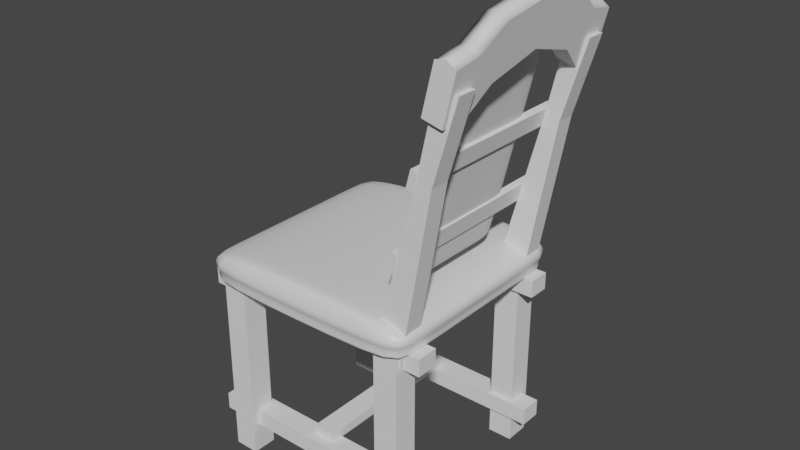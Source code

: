 # Source: chair.blend  (saved by Blender 2.93.20; exported with 4.5.12 LTS)
import bpy
from mathutils import Matrix  # noqa: F401  (used for matrix-valued properties, if any)

bpy.ops.wm.read_factory_settings(use_empty=True)
scene = bpy.context.scene
scene.name = 'Scene'

# ---- collections
col_collection = bpy.data.collections.new('Collection'); scene.collection.children.link(col_collection)

# ---- materials (node trees are filled in below, after node groups)
mat_material = bpy.data.materials.new('Material')
mat_material.alpha_threshold = 0.0
mat_material.use_transparent_shadow = False
mat_material.line_color = (0.0, 0.0, 0.0, 1.0)

# ---- material node trees
mat_material.use_nodes = True; mat_material.node_tree.nodes.clear()
_N = mat_material.node_tree.nodes; _L = mat_material.node_tree.links
n0 = _N.new('ShaderNodeOutputMaterial'); n0.name = 'Material Output'; n0.location = (300, 300)
n1 = _N.new('ShaderNodeBsdfPrincipled'); n1.name = 'Principled BSDF'; n1.location = (10, 300)
n1.distribution = 'GGX'
n1.subsurface_method = 'BURLEY'
n1.inputs[2].default_value = 0.4
n1.inputs[3].default_value = 1.45
n1.inputs[27].default_value = (0.0, 0.0, 0.0, 1.0)
n1.inputs[28].default_value = 1.0
_L.new(n1.outputs[0], n0.inputs[0])
n0.is_active_output = True

# ---- world
world_world = bpy.data.worlds.new('World'); scene.world = world_world
world_world.use_nodes = True; world_world.node_tree.nodes.clear()
_N = world_world.node_tree.nodes; _L = world_world.node_tree.links
n0 = _N.new('ShaderNodeOutputWorld'); n0.name = 'World Output'; n0.location = (300, 300)
n1 = _N.new('ShaderNodeBackground'); n1.name = 'Background'; n1.location = (10, 300)
n1.inputs[0].default_value = (0.05088, 0.05088, 0.05088, 1.0)
_L.new(n1.outputs[0], n0.inputs[0])
n0.is_active_output = True
world_world.color = (0.05088, 0.05088, 0.05088)
world_world.use_sun_shadow = False
world_world.sun_shadow_jitter_overblur = 0.0

# ---- meshes
me_cube = bpy.data.meshes.new('Cube')
me_cube.from_pydata([(1.0, 1.0, 2.388), (1.0, 1.0, -1.0), (1.0, -1.0, 2.388), (1.0, -1.0, -1.0), (-1.0, 1.0, 2.388), (-1.0, 1.0, -1.0), (-1.0, -1.0, 2.388), (-1.0, -1.0, -1.0), (1.034, -1.034, 3.952), (-1.034, -1.034, 3.952), (1.034, 1.034, 3.952), (-1.034, 1.034, 3.952), (0.9519, -0.9519, 9.615), (-0.9519, -0.9519, 9.615), (0.9519, 0.9519, 9.615), (-0.9519, 0.9519, 9.615), (-1.0, 0.9337, -1.0), (1.0, 0.9337, 2.388), (-1.0, 0.9337, 2.388), (1.0, 0.9337, -1.0), (1.034, 0.9654, 3.952), (-1.034, 0.9654, 3.952), (0.9519, 0.8888, 9.615), (-0.9519, 0.8888, 9.615), (-1.0, -0.9159, -1.0), (1.0, -0.9159, 2.388), (1.034, -0.947, 3.952), (0.9519, -0.8719, 9.615), (-1.0, -0.9159, 2.388), (1.0, -0.9159, -1.0), (-1.034, -0.947, 3.952), (-0.9519, -0.8719, 9.615), (1.0, 1.0, -0.2471), (-1.0, -1.0, -0.2471), (1.0, -1.0, -0.2471), (-1.0, 1.0, -0.2471), (1.0, 0.9337, -0.2471), (-1.0, 0.9337, -0.2471), (-1.0, -0.9159, -0.2471), (1.0, -0.9159, -0.2471)], [], [(28, 6, 9, 30), (34, 2, 6, 33), (37, 18, 4, 35), (24, 29, 3, 7), (39, 25, 2, 34), (35, 4, 0, 32), (30, 9, 13, 31), (17, 0, 10, 20), (0, 4, 11, 10), (6, 2, 8, 9), (27, 31, 13, 12), (9, 8, 12, 13), (10, 11, 15, 14), (20, 10, 14, 22), (26, 20, 22, 27), (14, 15, 23, 22), (25, 17, 20, 26), (11, 21, 23, 15), (32, 0, 17, 36), (5, 1, 19, 16), (38, 28, 18, 37), (4, 18, 21, 11), (33, 6, 28, 38), (2, 25, 26, 8), (8, 26, 27, 12), (22, 23, 31, 27), (21, 30, 31, 23), (36, 17, 25, 39), (16, 19, 29, 24), (18, 28, 30, 21), (19, 36, 39, 29), (7, 33, 38, 24), (24, 38, 37, 16), (1, 32, 36, 19), (5, 35, 32, 1), (29, 39, 34, 3), (16, 37, 35, 5), (3, 34, 33, 7)])
me_cube.polygons.foreach_set('use_smooth', [True] * 38)
_uv = me_cube.uv_layers.new(name='UVMap')
_uv.uv.foreach_set('vector', [0.7666, -0.544, 0.7666, -0.5664, 0.7666, -0.5664, 0.7666, -0.544, 0.3519, 1.033, 0.7666, 1.033, 0.7666, 1.566, 0.3519, 1.566, 0.3519, -0.05088, 0.7666, -0.05088, 0.7666, -0.03322, 0.3519, -0.03322, -0.2998, 1.011, 0.2334, 1.011, 0.2334, 1.033, -0.2998, 1.033, 0.3519, 1.011, 0.7666, 1.011, 0.7666, 1.033, 0.3519, 1.033, 0.3519, -0.03322, 0.7666, -0.03322, 0.7666, 0.5, 0.3519, 0.5, 1.185, -0.5662, 1.211, -0.541, 0.3089, 0.4937, 0.3083, 0.4948, 0.7666, 0.5177, 0.7666, 0.5, 0.7666, 0.5, 0.7666, 0.5177, 0.7666, 0.5, 0.7666, -0.03322, 0.7666, -0.03322, 0.7666, 0.5, 0.7666, 1.566, 0.7666, 1.033, 0.7666, 1.033, 0.7666, 1.566, -0.5662, 1.477, 1.566, 1.477, 1.566, 1.566, -0.5662, 1.566, 1.211, -0.541, 1.211, 1.545, 0.31, 0.4956, 0.3089, 0.4937, -0.5463, 1.457, -0.5662, -0.4699, 0.3084, 0.4983, 0.3104, 0.5001, -0.5226, 1.481, -0.5463, 1.457, 0.3104, 0.5001, 0.3114, 0.4989, 1.182, 1.566, -0.5226, 1.481, 0.3114, 0.4989, 0.3105, 0.4965, -0.5662, -0.5662, 1.566, -0.5662, 1.566, -0.4955, -0.5662, -0.4956, 0.7666, 1.011, 0.7666, 0.5177, 0.7666, 0.5177, 0.7666, 1.011, -0.5662, -0.4699, -0.5385, -0.4902, 0.3073, 0.4971, 0.3084, 0.4983, 0.3519, 0.5, 0.7666, 0.5, 0.7666, 0.5177, 0.3519, 0.5177, -0.2998, 0.5, 0.2334, 0.5, 0.2334, 0.5177, -0.2998, 0.5177, 0.3519, -0.544, 0.7666, -0.544, 0.7666, -0.05088, 0.3519, -0.05088, 0.7666, -0.03322, 0.7666, -0.05088, 0.7666, -0.05088, 0.7666, -0.03322, 0.3519, -0.5664, 0.7666, -0.5664, 0.7666, -0.544, 0.3519, -0.544, 0.7666, 1.033, 0.7666, 1.011, 0.7666, 1.011, 0.7666, 1.033, 1.211, 1.545, 1.182, 1.566, 0.3105, 0.4965, 0.31, 0.4956, -0.5662, -0.4956, 1.566, -0.4955, 1.566, 1.477, -0.5662, 1.477, -0.5385, -0.4902, 1.185, -0.5662, 0.3083, 0.4948, 0.3073, 0.4971, 0.3519, 0.5177, 0.7666, 0.5177, 0.7666, 1.011, 0.3519, 1.011, -0.2998, 0.5177, 0.2334, 0.5177, 0.2334, 1.011, -0.2998, 1.011, 0.7666, -0.05088, 0.7666, -0.544, 0.7666, -0.544, 0.7666, -0.05088, 0.2334, 0.5177, 0.3519, 0.5177, 0.3519, 1.011, 0.2334, 1.011, 0.2334, -0.5664, 0.3519, -0.5664, 0.3519, -0.544, 0.2334, -0.544, 0.2334, -0.544, 0.3519, -0.544, 0.3519, -0.05088, 0.2334, -0.05088, 0.2334, 0.5, 0.3519, 0.5, 0.3519, 0.5177, 0.2334, 0.5177, 0.2334, -0.03322, 0.3519, -0.03322, 0.3519, 0.5, 0.2334, 0.5, 0.2334, 1.011, 0.3519, 1.011, 0.3519, 1.033, 0.2334, 1.033, 0.2334, -0.05088, 0.3519, -0.05088, 0.3519, -0.03322, 0.2334, -0.03322, 0.2334, 1.033, 0.3519, 1.033, 0.3519, 1.566, 0.2334, 1.566])
me_cube.materials.append(mat_material)
me_cube.use_remesh_preserve_volume = False
me_cube.use_remesh_preserve_attributes = False
me_cube.use_mirror_vertex_groups = False
me_cube.update()
me_cube_002 = bpy.data.meshes.new('Cube.002')
me_cube_002.from_pydata([(-1.0, -8.539, -1.0), (-1.0, -8.539, 1.0), (-1.0, -6.539, -1.0), (-1.0, -6.539, 1.0), (1.0, -8.539, -1.0), (1.0, -8.539, 1.0), (1.0, -6.539, -1.0), (1.0, -6.539, 1.0)], [], [(0, 1, 3, 2), (2, 3, 7, 6), (6, 7, 5, 4), (4, 5, 1, 0), (2, 6, 4, 0), (7, 3, 1, 5)])
_uv = me_cube_002.uv_layers.new(name='UVMap')
_uv.uv.foreach_set('vector', [0.375, 0.0, 0.625, 0.0, 0.625, 0.25, 0.375, 0.25, 0.375, 0.25, 0.625, 0.25, 0.625, 0.5, 0.375, 0.5, 0.375, 0.5, 0.625, 0.5, 0.625, 0.75, 0.375, 0.75, 0.375, 0.75, 0.625, 0.75, 0.625, 1.0, 0.375, 1.0, 0.125, 0.5, 0.375, 0.5, 0.375, 0.75, 0.125, 0.75, 0.625, 0.5, 0.875, 0.5, 0.875, 0.75, 0.625, 0.75])
me_cube_002.use_remesh_fix_poles = True
me_cube_002.use_remesh_preserve_attributes = False
me_cube_002.update()
me_cube_003 = bpy.data.meshes.new('Cube.003')
me_cube_003.from_pydata([(6.283, 6.115, -1.0), (6.283, 6.115, 14.46), (6.283, 8.115, -1.0), (6.283, 8.115, 14.46), (8.283, 6.115, -1.0), (8.283, 6.115, 14.46), (8.283, 8.115, -1.0), (8.283, 8.115, 14.46)], [], [(0, 1, 3, 2), (2, 3, 7, 6), (6, 7, 5, 4), (4, 5, 1, 0), (2, 6, 4, 0), (7, 3, 1, 5)])
_uv = me_cube_003.uv_layers.new(name='UVMap')
_uv.uv.foreach_set('vector', [0.375, 0.0, 0.625, 0.0, 0.625, 0.25, 0.375, 0.25, 0.375, 0.25, 0.625, 0.25, 0.625, 0.5, 0.375, 0.5, 0.375, 0.5, 0.625, 0.5, 0.625, 0.75, 0.375, 0.75, 0.375, 0.75, 0.625, 0.75, 0.625, 1.0, 0.375, 1.0, 0.125, 0.5, 0.375, 0.5, 0.375, 0.75, 0.125, 0.75, 0.625, 0.5, 0.875, 0.5, 0.875, 0.75, 0.625, 0.75])
me_cube_003.use_remesh_fix_poles = True
me_cube_003.use_remesh_preserve_attributes = False
me_cube_003.update()
me_cube_004 = bpy.data.meshes.new('Cube.004')
me_cube_004.from_pydata([(-1.0, -8.539, -1.0), (-1.0, -8.539, 1.0), (-1.0, -6.539, -1.0), (-1.0, -6.539, 1.0), (1.0, -8.539, -1.0), (1.0, -8.539, 1.0), (1.0, -6.539, -1.0), (1.0, -6.539, 1.0)], [], [(0, 1, 3, 2), (2, 3, 7, 6), (6, 7, 5, 4), (4, 5, 1, 0), (2, 6, 4, 0), (7, 3, 1, 5)])
_uv = me_cube_004.uv_layers.new(name='UVMap')
_uv.uv.foreach_set('vector', [0.375, 0.0, 0.625, 0.0, 0.625, 0.25, 0.375, 0.25, 0.375, 0.25, 0.625, 0.25, 0.625, 0.5, 0.375, 0.5, 0.375, 0.5, 0.625, 0.5, 0.625, 0.75, 0.375, 0.75, 0.375, 0.75, 0.625, 0.75, 0.625, 1.0, 0.375, 1.0, 0.125, 0.5, 0.375, 0.5, 0.375, 0.75, 0.125, 0.75, 0.625, 0.5, 0.875, 0.5, 0.875, 0.75, 0.625, 0.75])
me_cube_004.use_remesh_fix_poles = True
me_cube_004.use_remesh_preserve_attributes = False
me_cube_004.update()
me_cube_005 = bpy.data.meshes.new('Cube.005')
me_cube_005.from_pydata([(-1.0, -1.0, -1.0), (-1.0, -1.0, 1.0), (-1.0, 1.0, -1.0), (-1.0, 1.0, 1.0), (1.0, -1.0, -1.0), (1.0, -1.0, 1.0), (1.0, 1.0, -1.0), (1.0, 1.0, 1.0)], [], [(0, 1, 3, 2), (2, 3, 7, 6), (6, 7, 5, 4), (4, 5, 1, 0), (2, 6, 4, 0), (7, 3, 1, 5)])
_uv = me_cube_005.uv_layers.new(name='UVMap')
_uv.uv.foreach_set('vector', [0.375, 0.0, 0.625, 0.0, 0.625, 0.25, 0.375, 0.25, 0.375, 0.25, 0.625, 0.25, 0.625, 0.5, 0.375, 0.5, 0.375, 0.5, 0.625, 0.5, 0.625, 0.75, 0.375, 0.75, 0.375, 0.75, 0.625, 0.75, 0.625, 1.0, 0.375, 1.0, 0.125, 0.5, 0.375, 0.5, 0.375, 0.75, 0.125, 0.75, 0.625, 0.5, 0.875, 0.5, 0.875, 0.75, 0.625, 0.75])
me_cube_005.use_remesh_fix_poles = True
me_cube_005.use_remesh_preserve_attributes = False
me_cube_005.update()
me_cube_006 = bpy.data.meshes.new('Cube.006')
me_cube_006.from_pydata([(-1.0, -9.99, -1.0), (2.007, -9.99, 3.201), (-1.0, -7.99, -1.0), (2.007, -7.99, 3.201), (1.0, -9.99, -1.0), (3.039, -9.99, 3.201), (1.0, -7.99, -1.0), (3.039, -7.99, 3.201), (3.186, -9.99, 5.109), (3.186, -7.99, 5.109), (4.587, -7.99, 5.109), (4.587, -9.99, 5.109)], [], [(0, 1, 3, 2), (2, 3, 7, 6), (6, 7, 5, 4), (4, 5, 1, 0), (2, 6, 4, 0), (3, 1, 8, 9), (10, 9, 8, 11), (1, 5, 11, 8), (7, 3, 9, 10), (5, 7, 10, 11)])
_uv = me_cube_006.uv_layers.new(name='UVMap')
_uv.uv.foreach_set('vector', [5.201e-05, 0.9999, 5.195e-05, 0.3028, 0.27, 0.3028, 0.27, 0.9999, 0.2013, 4.486e-05, 0.1884, 0.63, 0.08448, 0.7012, 4.486e-05, 0.1379, 0.2807, 5.297e-05, 0.2807, 0.6552, 5.297e-05, 0.6552, 5.302e-05, 5.299e-05, 4.486e-05, 0.8621, 0.08448, 0.2988, 0.1884, 0.37, 0.2013, 1.0, 0.125, 0.5, 0.375, 0.5, 0.375, 0.75, 0.125, 0.75, 0.27, 0.3028, 5.195e-05, 0.3028, 5.198e-05, 5.195e-05, 0.27, 5.195e-05, 0.625, 0.5, 0.875, 0.5, 0.875, 0.75, 0.625, 0.75, 0.1884, 0.37, 0.08448, 0.2988, 0.0603, 4.486e-05, 0.2013, 0.09665, 0.08448, 0.7012, 0.1884, 0.63, 0.2013, 0.9034, 0.0603, 1.0, 5.297e-05, 0.6552, 0.2807, 0.6552, 0.2807, 0.9999, 5.302e-05, 0.9999])
me_cube_006.use_remesh_fix_poles = True
me_cube_006.use_remesh_preserve_attributes = False
me_cube_006.update()
me_cube_007 = bpy.data.meshes.new('Cube.007')
me_cube_007.from_pydata([(-1.0, -1.0, -1.0), (-1.0, -1.0, 1.0), (-1.0, 19.57, -1.0), (-1.0, 19.57, 1.0), (1.0, -1.0, -1.0), (1.0, -1.0, 1.0), (1.0, 19.57, -1.0), (1.0, 19.57, 1.0)], [], [(0, 1, 3, 2), (2, 3, 7, 6), (6, 7, 5, 4), (4, 5, 1, 0), (2, 6, 4, 0), (7, 3, 1, 5)])
_uv = me_cube_007.uv_layers.new(name='UVMap')
_uv.uv.foreach_set('vector', [1.0, 0.3365, 1.0, 0.6827, 3.117e-05, 0.6827, 3.117e-05, 0.3365, 0.375, 0.25, 0.625, 0.25, 0.625, 0.5, 0.375, 0.5, 0.375, 0.5, 0.625, 0.5, 0.625, 0.75, 0.375, 0.75, 0.375, 0.75, 0.625, 0.75, 0.625, 1.0, 0.375, 1.0, 0.125, 0.5, 0.375, 0.5, 0.375, 0.75, 0.125, 0.75, 0.625, 0.5, 0.875, 0.5, 0.875, 0.75, 0.625, 0.75])
me_cube_007.use_remesh_fix_poles = True
me_cube_007.use_remesh_preserve_attributes = False
me_cube_007.update()
me_cube_008 = bpy.data.meshes.new('Cube.008')
me_cube_008.from_pydata([(-1.0, -1.0, -1.0), (-1.0, -1.0, 1.0), (-1.0, 19.57, -1.0), (-1.0, 19.57, 1.0), (1.0, -1.0, -1.0), (1.0, -1.0, 1.0), (1.0, 19.57, -1.0), (1.0, 19.57, 1.0)], [], [(0, 1, 3, 2), (2, 3, 7, 6), (6, 7, 5, 4), (4, 5, 1, 0), (2, 6, 4, 0), (7, 3, 1, 5)])
_uv = me_cube_008.uv_layers.new(name='UVMap')
_uv.uv.foreach_set('vector', [0.375, 0.0, 0.625, 0.0, 0.625, 0.25, 0.375, 0.25, 0.375, 0.25, 0.625, 0.25, 0.625, 0.5, 0.375, 0.5, 0.375, 0.5, 0.625, 0.5, 0.625, 0.75, 0.375, 0.75, 0.375, 0.75, 0.625, 0.75, 0.625, 1.0, 0.375, 1.0, 0.125, 0.5, 0.375, 0.5, 0.375, 0.75, 0.125, 0.75, 0.625, 0.5, 0.875, 0.5, 0.875, 0.75, 0.625, 0.75])
me_cube_008.use_remesh_fix_poles = True
me_cube_008.use_remesh_preserve_attributes = False
me_cube_008.update()
me_cube_009 = bpy.data.meshes.new('Cube.009')
me_cube_009.from_pydata([(-1.0, -0.8315, -0.8315), (-1.0, -0.8315, 0.8731), (-1.0, 0.8315, -0.8315), (-1.0, 0.8315, 0.8731), (1.0, -1.0, -1.0), (1.0, -1.0, 1.0), (1.0, 1.0, -1.0), (1.0, 1.0, 1.0), (-1.0, 0.0, -0.8315), (-1.0, 0.0, 1.055), (1.0, 0.0, -1.0), (1.0, 0.0, 1.226), (-1.0, -0.5, -0.8315), (1.0, -0.5, 1.144), (-1.0, -0.4629, 0.9791), (1.0, -0.5, -1.0), (-1.0, 0.4629, 0.9791), (1.0, 0.5, -1.0), (-1.0, 0.5, -0.8315), (1.0, 0.5, 1.144), (-1.0, -0.5, -1.0), (-1.0, -1.0, -1.0), (-1.0, -1.0, 1.0), (-1.0, 0.5, 1.144), (-1.0, 1.0, 1.0), (-1.0, 1.0, -1.0), (-1.0, 0.5, -1.0), (-1.0, 0.0, -1.0), (-1.0, -0.5, 1.144), (-1.0, 0.0, 1.226), (-2.457, 0.0, 1.055), (-2.457, 0.0, -0.8315), (-2.457, -0.4629, 0.9791), (-2.457, -0.5, -0.8315), (-2.457, 0.4629, 0.9791), (-2.457, 0.5, -0.8315), (-2.457, -0.8315, -0.8315), (-2.457, -0.8315, 0.8731), (-2.457, 0.8315, 0.8731), (-2.457, 0.8315, -0.8315), (-1.0, -1.0, 0.9072), (-1.0, 1.0, 0.9072), (1.0, 1.0, 0.9072), (1.0, -1.0, 0.9072), (1.0, 0.0, 1.123), (1.0, -0.5, 1.044), (1.0, 0.5, 1.044), (-1.0, -0.8315, 0.794), (-1.0, 0.8315, 0.794), (-2.457, 0.0, 0.9676), (-2.457, -0.4646, 0.8951), (-2.457, 0.4646, 0.8951), (-2.457, -0.8315, 0.794), (-2.457, 0.8315, 0.794), (-1.0, 1.0, -0.8817), (1.0, 1.0, -0.8817), (1.0, -1.0, -0.8817), (1.0, 0.0, -0.8684), (1.0, -0.5, -0.8732), (1.0, 0.5, -0.8732), (-1.0, 0.8315, -0.7307), (-2.457, 0.0, -0.7199), (-2.457, -0.4978, -0.7244), (-2.457, 0.4978, -0.7244), (-2.457, 0.8315, -0.7307), (-1.0, -1.0, -0.8817), (-1.0, -0.8315, -0.7307), (-2.457, -0.8315, -0.7307)], [], [(60, 2, 39, 64), (41, 24, 7, 42), (45, 13, 5, 43), (43, 5, 22, 40), (20, 15, 4, 21), (13, 28, 22, 5), (19, 23, 29, 11), (26, 17, 10, 27), (46, 19, 11, 44), (8, 12, 33, 31), (2, 18, 35, 39), (11, 29, 28, 13), (27, 10, 15, 20), (44, 11, 13, 45), (42, 7, 19, 46), (25, 6, 17, 26), (7, 24, 23, 19), (16, 3, 38, 34), (0, 12, 20, 21), (66, 0, 21, 65), (3, 16, 23, 24), (48, 3, 24, 41), (8, 18, 26, 27), (9, 14, 28, 29), (12, 8, 27, 20), (14, 1, 22, 28), (16, 9, 29, 23), (18, 2, 25, 26), (51, 34, 38, 53), (50, 32, 30, 49), (52, 37, 32, 50), (49, 30, 34, 51), (12, 0, 36, 33), (1, 14, 32, 37), (18, 8, 31, 35), (47, 1, 37, 52), (9, 16, 34, 30), (14, 9, 30, 32), (66, 47, 52, 67), (61, 49, 51, 63), (67, 52, 50, 62), (62, 50, 49, 61), (63, 51, 53, 64), (60, 48, 41, 54), (1, 47, 40, 22), (55, 42, 46, 59), (57, 44, 45, 58), (59, 46, 44, 57), (56, 43, 40, 65), (58, 45, 43, 56), (54, 41, 42, 55), (3, 48, 53, 38), (25, 54, 55, 6), (15, 58, 56, 4), (4, 56, 65, 21), (17, 59, 57, 10), (10, 57, 58, 15), (6, 55, 59, 17), (2, 60, 54, 25), (35, 63, 64, 39), (33, 62, 61, 31), (36, 67, 62, 33), (31, 61, 63, 35), (0, 66, 67, 36), (47, 66, 65, 40), (48, 60, 64, 53)])
me_cube_009.polygons.foreach_set('use_smooth', [True] * 66)
_uv = me_cube_009.uv_layers.new(name='UVMap')
_uv.uv.foreach_set('vector', [-0.008893, -0.9966, -0.07691, -0.9966, -0.07691, -0.9966, -0.008894, -0.9966, 1.126, -0.8803, 1.19, -0.8803, 1.19, 0.5, 1.126, 0.5, 1.126, 1.535, 1.19, 1.535, 1.19, 1.88, 1.126, 1.88, 1.126, 1.88, 1.19, 1.88, 1.19, 3.261, 1.126, 3.261, -1.57, 1.535, -0.1901, 1.535, -0.1901, 1.88, -1.57, 1.88, 1.19, 1.535, 2.57, 1.535, 2.57, 1.88, 1.19, 1.88, 1.19, 0.8451, 2.57, 0.8451, 2.57, 1.19, 1.19, 1.19, -1.57, 0.8451, -0.1901, 0.8451, -0.1901, 1.19, -1.57, 1.19, 1.126, 0.8451, 1.19, 0.8451, 1.19, 1.19, 1.126, 1.19, -0.08564, -1.57, -0.08164, -1.915, -0.08164, -1.915, -0.08564, -1.57, -0.07691, -0.9966, -0.08164, -1.225, -0.08164, -1.225, -0.07691, -0.9966, 1.19, 1.19, 2.57, 1.19, 2.57, 1.535, 1.19, 1.535, -1.57, 1.19, -0.1901, 1.19, -0.1901, 1.535, -1.57, 1.535, 1.126, 1.19, 1.19, 1.19, 1.19, 1.535, 1.126, 1.535, 1.126, 0.5, 1.19, 0.5, 1.19, 0.8451, 1.126, 0.8451, -1.57, 0.5, -0.1901, 0.5, -0.1901, 0.8451, -1.57, 0.8451, 1.19, 0.5, 2.57, 0.5, 2.57, 0.8451, 1.19, 0.8451, 1.081, -1.251, 1.073, -0.9966, 1.073, -0.9966, 1.081, -1.251, -0.07691, -2.144, -0.08164, -1.915, -0.1901, -1.915, -0.1901, -2.261, -0.008894, -2.144, -0.07691, -2.144, -0.1901, -2.261, -0.1085, -2.261, 1.073, -0.9966, 1.081, -1.251, 1.19, -1.225, 1.19, -0.8803, 1.02, -0.9966, 1.073, -0.9966, 1.19, -0.8803, 1.126, -0.8803, -0.08564, -1.57, -0.08164, -1.225, -0.1901, -1.225, -0.1901, -1.57, 1.084, -1.57, 1.078, -1.89, 1.19, -1.915, 1.19, -1.57, -0.08164, -1.915, -0.08564, -1.57, -0.1901, -1.57, -0.1901, -1.915, 1.078, -1.89, 1.073, -2.144, 1.19, -2.261, 1.19, -1.915, 1.081, -1.251, 1.084, -1.57, 1.19, -1.57, 1.19, -1.225, -0.08164, -1.225, -0.07691, -0.9966, -0.1901, -0.8803, -0.1901, -1.225, 1.027, -1.25, 1.081, -1.251, 1.073, -0.9966, 1.02, -0.9966, 1.024, -1.891, 1.078, -1.89, 1.084, -1.57, 1.03, -1.57, 1.02, -2.144, 1.073, -2.144, 1.078, -1.89, 1.024, -1.891, 1.03, -1.57, 1.084, -1.57, 1.081, -1.251, 1.027, -1.25, -0.08164, -1.915, -0.07691, -2.144, -0.07691, -2.144, -0.08164, -1.915, 1.073, -2.144, 1.078, -1.89, 1.078, -1.89, 1.073, -2.144, -0.08164, -1.225, -0.08564, -1.57, -0.08564, -1.57, -0.08164, -1.225, 1.02, -2.144, 1.073, -2.144, 1.073, -2.144, 1.02, -2.144, 1.084, -1.57, 1.081, -1.251, 1.081, -1.251, 1.084, -1.57, 1.078, -1.89, 1.084, -1.57, 1.084, -1.57, 1.078, -1.89, -0.008894, -2.144, 1.02, -2.144, 1.02, -2.144, -0.008894, -2.144, -0.01646, -1.57, 1.03, -1.57, 1.027, -1.25, -0.0129, -1.227, -0.008894, -2.144, 1.02, -2.144, 1.024, -1.891, -0.01305, -1.914, -0.01305, -1.914, 1.024, -1.891, 1.03, -1.57, -0.01646, -1.57, -0.0129, -1.227, 1.027, -1.25, 1.02, -0.9966, -0.008894, -0.9966, -0.008893, -0.9966, 1.02, -0.9966, 1.126, -0.8803, -0.1085, -0.8803, 1.073, -2.144, 1.02, -2.144, 1.126, -2.261, 1.19, -2.261, -0.1085, 0.5, 1.126, 0.5, 1.126, 0.8451, -0.1085, 0.8451, -0.1085, 1.19, 1.126, 1.19, 1.126, 1.535, -0.1085, 1.535, -0.1085, 0.8451, 1.126, 0.8451, 1.126, 1.19, -0.1085, 1.19, -0.1085, 1.88, 1.126, 1.88, 1.126, 3.261, -0.1085, 3.261, -0.1085, 1.535, 1.126, 1.535, 1.126, 1.88, -0.1085, 1.88, -0.1085, -0.8803, 1.126, -0.8803, 1.126, 0.5, -0.1085, 0.5, 1.073, -0.9966, 1.02, -0.9966, 1.02, -0.9966, 1.073, -0.9966, -0.1901, -0.8803, -0.1085, -0.8803, -0.1085, 0.5, -0.1901, 0.5, -0.1901, 1.535, -0.1085, 1.535, -0.1085, 1.88, -0.1901, 1.88, -0.1901, 1.88, -0.1085, 1.88, -0.1085, 3.261, -0.1901, 3.261, -0.1901, 0.8451, -0.1085, 0.8451, -0.1085, 1.19, -0.1901, 1.19, -0.1901, 1.19, -0.1085, 1.19, -0.1085, 1.535, -0.1901, 1.535, -0.1901, 0.5, -0.1085, 0.5, -0.1085, 0.8451, -0.1901, 0.8451, -0.07691, -0.9966, -0.008893, -0.9966, -0.1085, -0.8803, -0.1901, -0.8803, -0.08164, -1.225, -0.0129, -1.227, -0.008894, -0.9966, -0.07691, -0.9966, -0.08164, -1.915, -0.01305, -1.914, -0.01646, -1.57, -0.08564, -1.57, -0.07691, -2.144, -0.008894, -2.144, -0.01305, -1.914, -0.08164, -1.915, -0.08564, -1.57, -0.01646, -1.57, -0.0129, -1.227, -0.08164, -1.225, -0.07691, -2.144, -0.008894, -2.144, -0.008894, -2.144, -0.07691, -2.144, 1.02, -2.144, -0.008894, -2.144, -0.1085, -2.261, 1.126, -2.261, 1.02, -0.9966, -0.008893, -0.9966, -0.008894, -0.9966, 1.02, -0.9966])
me_cube_009.use_remesh_fix_poles = True
me_cube_009.use_remesh_preserve_attributes = False
me_cube_009.update()
me_cube_010 = bpy.data.meshes.new('Cube.010')
me_cube_010.from_pydata([(-1.0, -1.0, -1.0), (-1.0, -1.0, 1.833), (-1.0, 1.0, -1.0), (-1.0, 1.0, 1.833), (1.0, -1.0, -1.0), (1.0, -1.0, 1.833), (1.0, 1.0, -1.0), (1.0, 1.0, 1.833), (-1.0, 0.0, 1.224), (-1.0, 0.0, 3.903), (1.0, 0.0, 1.224), (1.0, 0.0, 3.903), (-1.0, -0.5, 0.3602), (1.0, -0.5, 3.332), (-1.0, -0.5, 3.332), (1.0, -0.5, 0.3602), (-1.0, 0.5, 3.332), (1.0, 0.5, 0.3602), (-1.0, 0.5, 0.3602), (1.0, 0.5, 3.332), (-1.0, -0.75, -1.033), (1.0, -0.75, 2.128), (-1.0, -0.75, 2.128), (1.0, -0.75, -1.033), (-1.0, 0.75, 2.128), (1.0, 0.75, -1.033), (-1.0, 0.75, -1.033), (1.0, 0.75, 2.128), (-1.0, 0.875, 1.981), (0.0, 1.0, 2.082), (1.0, -0.875, 1.981), (0.0, -1.0, 2.082), (-1.0, -0.25, 3.617), (1.0, 0.25, 3.617), (0.0, 0.0, 4.152), (1.0, -0.25, 3.617), (-1.0, -0.625, 2.73), (0.0, -0.5, 3.58), (-1.0, 0.25, 3.617), (1.0, 0.625, 2.73), (0.0, 0.5, 3.58), (1.0, -0.625, 2.73), (-1.0, -0.875, 1.981), (0.0, -0.75, 2.377), (-1.0, 0.625, 2.73), (1.0, 0.875, 1.981), (0.0, 0.75, 2.377), (0.0, 0.875, 2.229), (0.0, -0.625, 2.978), (0.0, 0.625, 2.978), (0.0, -0.25, 3.866), (0.0, 0.25, 3.866), (0.0, -0.875, 2.229)], [], [(26, 24, 28, 3, 2), (2, 3, 29, 7, 6), (23, 21, 30, 5, 4), (4, 5, 31, 1, 0), (20, 23, 4, 0), (52, 42, 1, 31), (51, 38, 9, 34), (18, 17, 10, 8), (17, 19, 33, 11, 10), (12, 14, 32, 9, 8), (20, 22, 36, 14, 12), (50, 32, 14, 37), (8, 10, 15, 12), (10, 11, 35, 13, 15), (25, 27, 39, 19, 17), (26, 25, 17, 18), (49, 44, 16, 40), (8, 9, 38, 16, 18), (0, 1, 42, 22, 20), (48, 36, 22, 43), (12, 15, 23, 20), (15, 13, 41, 21, 23), (47, 28, 24, 46), (2, 6, 25, 26), (6, 7, 45, 27, 25), (18, 16, 44, 24, 26), (45, 47, 46, 27), (7, 29, 47, 45), (29, 3, 28, 47), (41, 48, 43, 21), (13, 37, 48, 41), (37, 14, 36, 48), (39, 49, 40, 19), (27, 46, 49, 39), (46, 24, 44, 49), (35, 50, 37, 13), (11, 34, 50, 35), (34, 9, 32, 50), (33, 51, 34, 11), (19, 40, 51, 33), (40, 16, 38, 51), (30, 52, 31, 5), (21, 43, 52, 30), (43, 22, 42, 52)])
me_cube_010.polygons.foreach_set('use_smooth', [0, 0, 0, 0, 0, 1, 1, 0, 0, 0, 0, 1, 0, 0, 0, 0, 1, 0, 0, 1, 0, 0, 1, 0, 0, 0, 1, 1, 1, 1, 1, 1, 1, 1, 1, 1, 1, 1, 1, 1, 1, 1, 1, 1])
_uv = me_cube_010.uv_layers.new(name='UVMap')
_uv.uv.foreach_set('vector', [0.3546, 0.9999, 0.3546, 0.3597, 0.3799, 0.3895, 0.4052, 0.4194, 0.4052, 0.9933, 0.375, 0.25, 0.625, 0.25, 0.625, 0.375, 0.625, 0.5, 0.375, 0.5, 0.05071, 6.365e-05, 0.05071, 0.6403, 0.02539, 0.6105, 6.365e-05, 0.5806, 6.374e-05, 0.006692, 0.375, 0.75, 0.625, 0.75, 0.625, 0.875, 0.625, 1.0, 0.375, 1.0, 0.125, 0.7187, 0.375, 0.7187, 0.375, 0.75, 0.125, 0.75, 0.5084, 0.9181, 0.7237, 0.9589, 0.7236, 0.9999, 0.5084, 0.9592, 0.5084, 0.4371, 0.7044, 0.4216, 0.6949, 0.5, 0.5084, 0.5, 0.125, 0.5625, 0.375, 0.5625, 0.375, 0.625, 0.125, 0.625, 0.3039, 0.2822, 0.3039, 0.8842, 0.2533, 0.9421, 0.2026, 0.9999, 0.2026, 0.4572, 0.1013, 0.7178, 0.1013, 0.1158, 0.152, 0.05795, 0.2026, 6.365e-05, 0.2026, 0.5428, 0.05071, 0.9999, 0.05071, 0.3597, 0.07603, 0.2378, 0.1013, 0.1158, 0.1013, 0.7178, 0.5084, 0.563, 0.7044, 0.5784, 0.7095, 0.6582, 0.5084, 0.6314, 0.125, 0.625, 0.375, 0.625, 0.375, 0.6875, 0.125, 0.6875, 0.2026, 0.4572, 0.2026, 0.9999, 0.152, 0.9421, 0.1014, 0.8842, 0.1014, 0.2822, 0.3546, 6.413e-05, 0.3546, 0.6403, 0.3292, 0.7622, 0.3039, 0.8842, 0.3039, 0.2822, 0.125, 0.5312, 0.375, 0.5312, 0.375, 0.5625, 0.125, 0.5625, 0.5084, 0.2507, 0.7177, 0.2115, 0.7095, 0.3418, 0.5084, 0.3686, 0.2026, 0.5428, 0.2026, 6.365e-05, 0.2533, 0.05795, 0.3039, 0.1158, 0.3039, 0.7178, 6.369e-05, 0.9933, 6.365e-05, 0.4194, 0.02539, 0.3895, 0.05071, 0.3597, 0.05071, 0.9999, 0.5084, 0.7493, 0.7177, 0.7885, 0.7238, 0.9178, 0.5084, 0.8769, 0.125, 0.6875, 0.375, 0.6875, 0.375, 0.7187, 0.125, 0.7187, 0.1014, 0.2822, 0.1014, 0.8842, 0.07603, 0.7622, 0.05071, 0.6403, 0.05071, 6.365e-05, 0.5084, 0.08194, 0.7237, 0.04115, 0.7238, 0.08223, 0.5084, 0.1231, 0.125, 0.5, 0.375, 0.5, 0.375, 0.5312, 0.125, 0.5312, 0.4052, 0.006692, 0.4052, 0.5806, 0.3799, 0.6105, 0.3546, 0.6403, 0.3546, 6.413e-05, 0.3039, 0.7178, 0.3039, 0.1158, 0.3292, 0.2378, 0.3546, 0.3597, 0.3546, 0.9999, 0.2931, 0.04115, 0.5084, 0.08194, 0.5084, 0.1231, 0.293, 0.08223, 0.2932, 6.596e-05, 0.5084, 0.04084, 0.5084, 0.08194, 0.2931, 0.04115, 0.5084, 0.04084, 0.7236, 6.563e-05, 0.7237, 0.04115, 0.5084, 0.08194, 0.2992, 0.7885, 0.5084, 0.7493, 0.5084, 0.8769, 0.293, 0.9178, 0.3073, 0.6582, 0.5084, 0.6314, 0.5084, 0.7493, 0.2992, 0.7885, 0.5084, 0.6314, 0.7095, 0.6582, 0.7177, 0.7885, 0.5084, 0.7493, 0.2992, 0.2115, 0.5084, 0.2507, 0.5084, 0.3686, 0.3073, 0.3418, 0.293, 0.08223, 0.5084, 0.1231, 0.5084, 0.2507, 0.2992, 0.2115, 0.5084, 0.1231, 0.7238, 0.08223, 0.7177, 0.2115, 0.5084, 0.2507, 0.3124, 0.5784, 0.5084, 0.563, 0.5084, 0.6314, 0.3073, 0.6582, 0.3219, 0.5, 0.5084, 0.5, 0.5084, 0.563, 0.3124, 0.5784, 0.5084, 0.5, 0.6949, 0.5, 0.7044, 0.5784, 0.5084, 0.563, 0.3124, 0.4216, 0.5084, 0.4371, 0.5084, 0.5, 0.3219, 0.5, 0.3073, 0.3418, 0.5084, 0.3686, 0.5084, 0.4371, 0.3124, 0.4216, 0.5084, 0.3686, 0.7095, 0.3418, 0.7044, 0.4216, 0.5084, 0.4371, 0.2931, 0.9589, 0.5084, 0.9181, 0.5084, 0.9592, 0.2932, 0.9999, 0.293, 0.9178, 0.5084, 0.8769, 0.5084, 0.9181, 0.2931, 0.9589, 0.5084, 0.8769, 0.7238, 0.9178, 0.7237, 0.9589, 0.5084, 0.9181])
me_cube_010.use_remesh_fix_poles = True
me_cube_010.use_remesh_preserve_attributes = False
me_cube_010.update()

# ---- objects
ob_cube = bpy.data.objects.new('Cube', me_cube)
ob_cube_002 = bpy.data.objects.new('Cube.002', me_cube_002)
ob_cube_001 = bpy.data.objects.new('Cube.001', me_cube_003)
ob_cube_003 = bpy.data.objects.new('Cube.003', me_cube_004)
ob_cube_004 = bpy.data.objects.new('Cube.004', me_cube_005)
ob_cube_005 = bpy.data.objects.new('Cube.005', me_cube_006)
ob_cube_006 = bpy.data.objects.new('Cube.006', me_cube_007)
ob_cube_007 = bpy.data.objects.new('Cube.007', me_cube_008)
ob_cube_008 = bpy.data.objects.new('Cube.008', me_cube_009)
ob_cube_009 = bpy.data.objects.new('Cube.009', me_cube_010)

# ---- transforms, parenting, visibility, modifiers, constraints
ob_cube.location = (0.0, 0.0, 4.361)
ob_cube.scale = (2.733, 2.733, 0.08219)
ob_cube.lock_rotations_4d = False
ob_cube.empty_display_type = 'ARROWS'
ob_cube.lineart.crease_threshold = 0.0
_m = ob_cube.modifiers.new('Subdivision', 'SUBSURF')
ob_cube_002.location = (0.0, 0.00196, 4.138)
ob_cube_002.scale = (2.956, 0.2669, 0.2107)
_m = ob_cube_002.modifiers.new('Mirror', 'MIRROR')
_m.use_axis = (False, True, False)
ob_cube_001.location = (0.0, 0.0, 0.0)
ob_cube_001.scale = (0.303, 0.303, 0.303)
_m = ob_cube_001.modifiers.new('Mirror', 'MIRROR')
_m.use_axis = (True, True, False)
ob_cube_003.location = (0.0, 0.00196, 0.6183)
ob_cube_003.scale = (2.956, 0.2669, 0.2107)
_m = ob_cube_003.modifiers.new('Mirror', 'MIRROR')
_m.use_axis = (False, True, False)
ob_cube_004.location = (0.0, 0.0, 0.9168)
ob_cube_004.scale = (0.2717, 2.03, 0.1191)
ob_cube_005.location = (2.173, -0.02205, 5.009)
ob_cube_005.scale = (0.3655, 0.2352, 1.0)
_m = ob_cube_005.modifiers.new('Mirror', 'MIRROR')
_m.use_axis = (False, True, False)
ob_cube_006.location = (2.827, -2.17, 8.246)
ob_cube_006.rotation_euler = (0.0, 0.2588, 0.0)
ob_cube_006.scale = (0.08304, 0.2232, 0.2232)
ob_cube_007.location = (2.345, -2.17, 6.379)
ob_cube_007.rotation_euler = (0.0, 0.2374, 0.0)
ob_cube_007.scale = (0.08304, 0.2232, 0.2232)
ob_cube_008.location = (2.563, -0.0596, 7.684)
ob_cube_008.rotation_euler = (0.0, 0.2374, 0.0)
ob_cube_008.scale = (0.1293, 1.309, 2.281)
_m = ob_cube_008.modifiers.new('Subdivision', 'SUBSURF')
ob_cube_009.location = (3.445, 0.0, 9.918)
ob_cube_009.rotation_euler = (0.0, 0.2374, 0.0)
ob_cube_009.scale = (0.2455, 2.484, 0.4124)

# ---- collection membership
col_collection.objects.link(ob_cube)
col_collection.objects.link(ob_cube_002)
col_collection.objects.link(ob_cube_001)
col_collection.objects.link(ob_cube_003)
col_collection.objects.link(ob_cube_004)
col_collection.objects.link(ob_cube_005)
col_collection.objects.link(ob_cube_006)
col_collection.objects.link(ob_cube_007)
col_collection.objects.link(ob_cube_008)
col_collection.objects.link(ob_cube_009)

# ---- scene / render settings (as saved in the file)
scene.frame_start = 1; scene.frame_end = 250; scene.frame_set(1)
scene.render.engine = 'BLENDER_EEVEE_NEXT'
scene.cycles.use_denoising = False
scene.cycles.samples = 128
scene.cycles.sampling_pattern = 'TABULATED_SOBOL'
scene.cycles.use_adaptive_sampling = False
scene.cycles.use_light_tree = False
scene.view_settings.view_transform = 'Filmic'
bpy.context.view_layer.update()

# ---- added for rendering (the .blend has no active camera and no usable light): camera, sun
cam_auto = bpy.data.cameras.new('AutoCamera')
cam_auto.lens = 50.0
cam_auto.sensor_width = 36.0
cam_auto.clip_end = 1000.0
ob_auto_camera = bpy.data.objects.new('AutoCamera', cam_auto)
scene.collection.objects.link(ob_auto_camera)
ob_auto_camera.location = (14.4178, -16.6232, 16.7508)
ob_auto_camera.rotation_euler = (1.09748, -7.21219e-08, 0.694738)
scene.camera = ob_auto_camera
light_auto_sun = bpy.data.lights.new('AutoSun', 'SUN')
light_auto_sun.energy = 3.0
light_auto_sun.angle = 0.0523599
ob_auto_sun = bpy.data.objects.new('AutoSun', light_auto_sun)
scene.collection.objects.link(ob_auto_sun)
ob_auto_sun.rotation_euler = (0.872665, 0.174533, 0.523599)
bpy.context.view_layer.update()
